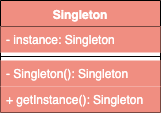

The diagram above was exported from draw.io. Its source (the exported page's mxGraphModel, read from the mxfile embedded in the PNG):
<mxGraphModel dx="1186" dy="741" grid="1" gridSize="10" guides="1" tooltips="1" connect="1" arrows="1" fold="1" page="1" pageScale="1" pageWidth="827" pageHeight="1169" math="0" shadow="0">
  <root>
    <mxCell id="0" />
    <mxCell id="1" parent="0" />
    <mxCell id="hfDXvaIM09tB22QMGwt5-10" value="Singleton" style="swimlane;fontStyle=1;align=center;verticalAlign=top;childLayout=stackLayout;horizontal=1;startSize=26;horizontalStack=0;resizeParent=1;resizeParentMax=0;resizeLast=0;collapsible=1;marginBottom=0;strokeColor=#000000;fillColor=#F08E81;fontColor=#FFFFFF;" vertex="1" parent="1">
      <mxGeometry x="333" y="250" width="160" height="112" as="geometry" />
    </mxCell>
    <mxCell id="hfDXvaIM09tB22QMGwt5-21" value="- instance: Singleton" style="text;strokeColor=none;fillColor=#F08E81;align=left;verticalAlign=top;spacingLeft=4;spacingRight=4;overflow=hidden;rotatable=0;points=[[0,0.5],[1,0.5]];portConstraint=eastwest;fontColor=#FFFFFF;" vertex="1" parent="hfDXvaIM09tB22QMGwt5-10">
      <mxGeometry y="26" width="160" height="26" as="geometry" />
    </mxCell>
    <mxCell id="hfDXvaIM09tB22QMGwt5-12" value="" style="line;strokeWidth=1;fillColor=#F08E81;align=left;verticalAlign=middle;spacingTop=-1;spacingLeft=3;spacingRight=3;rotatable=0;labelPosition=right;points=[];portConstraint=eastwest;fontColor=#FFFFFF;" vertex="1" parent="hfDXvaIM09tB22QMGwt5-10">
      <mxGeometry y="52" width="160" height="8" as="geometry" />
    </mxCell>
    <mxCell id="hfDXvaIM09tB22QMGwt5-13" value="- Singleton(): Singleton" style="text;strokeColor=none;fillColor=#F08E81;align=left;verticalAlign=top;spacingLeft=4;spacingRight=4;overflow=hidden;rotatable=0;points=[[0,0.5],[1,0.5]];portConstraint=eastwest;fontColor=#FFFFFF;" vertex="1" parent="hfDXvaIM09tB22QMGwt5-10">
      <mxGeometry y="60" width="160" height="26" as="geometry" />
    </mxCell>
    <mxCell id="hfDXvaIM09tB22QMGwt5-14" value="+ getInstance(): Singleton" style="text;strokeColor=none;fillColor=#F08E81;align=left;verticalAlign=top;spacingLeft=4;spacingRight=4;overflow=hidden;rotatable=0;points=[[0,0.5],[1,0.5]];portConstraint=eastwest;fontColor=#FFFFFF;" vertex="1" parent="hfDXvaIM09tB22QMGwt5-10">
      <mxGeometry y="86" width="160" height="26" as="geometry" />
    </mxCell>
  </root>
</mxGraphModel>